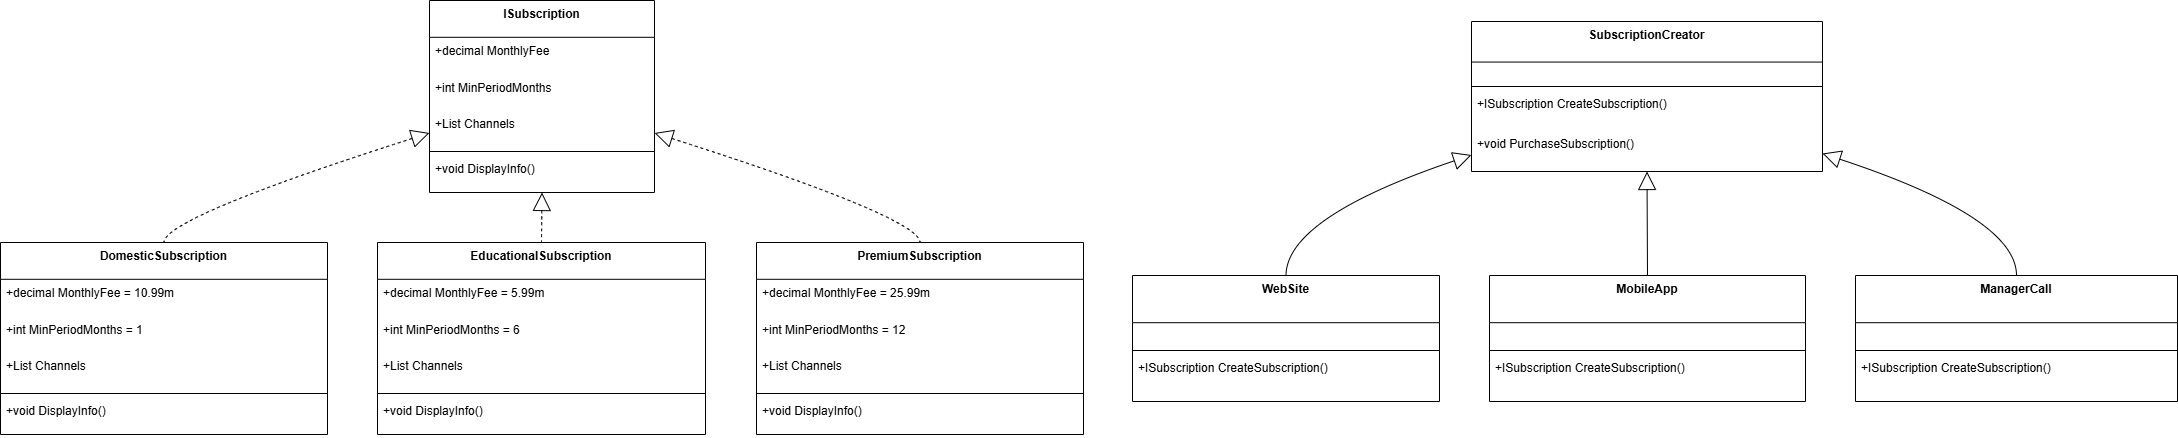

The diagram above was exported from draw.io. Its source (the exported page's mxGraphModel, read from the mxfile embedded in the PNG):
<mxGraphModel>
  <root>
    <mxCell id="0" />
    <mxCell id="1" parent="0" />
    <mxCell id="2" parent="1" style="swimlane;fontStyle=1;align=center;verticalAlign=top;childLayout=stackLayout;horizontal=1;startSize=36.8;horizontalStack=0;resizeParent=1;resizeParentMax=0;resizeLast=0;collapsible=0;marginBottom=0;" value="ISubscription" vertex="1">
      <mxGeometry height="192" width="225" x="437" y="8" as="geometry" />
    </mxCell>
    <mxCell id="3" parent="2" style="text;strokeColor=none;fillColor=none;align=left;verticalAlign=top;spacingLeft=4;spacingRight=4;overflow=hidden;rotatable=0;points=[[0,0.5],[1,0.5]];portConstraint=eastwest;" value="+decimal MonthlyFee" vertex="1">
      <mxGeometry height="37" width="225" y="37" as="geometry" />
    </mxCell>
    <mxCell id="4" parent="2" style="text;strokeColor=none;fillColor=none;align=left;verticalAlign=top;spacingLeft=4;spacingRight=4;overflow=hidden;rotatable=0;points=[[0,0.5],[1,0.5]];portConstraint=eastwest;" value="+int MinPeriodMonths" vertex="1">
      <mxGeometry height="37" width="225" y="74" as="geometry" />
    </mxCell>
    <mxCell id="5" parent="2" style="text;strokeColor=none;fillColor=none;align=left;verticalAlign=top;spacingLeft=4;spacingRight=4;overflow=hidden;rotatable=0;points=[[0,0.5],[1,0.5]];portConstraint=eastwest;" value="+List Channels" vertex="1">
      <mxGeometry height="37" width="225" y="110" as="geometry" />
    </mxCell>
    <mxCell id="6" parent="2" style="line;strokeWidth=1;fillColor=none;align=left;verticalAlign=middle;spacingTop=-1;spacingLeft=3;spacingRight=3;rotatable=0;labelPosition=right;points=[];portConstraint=eastwest;strokeColor=inherit;" vertex="1">
      <mxGeometry height="8" width="225" y="147" as="geometry" />
    </mxCell>
    <mxCell id="7" parent="2" style="text;strokeColor=none;fillColor=none;align=left;verticalAlign=top;spacingLeft=4;spacingRight=4;overflow=hidden;rotatable=0;points=[[0,0.5],[1,0.5]];portConstraint=eastwest;" value="+void DisplayInfo()" vertex="1">
      <mxGeometry height="37" width="225" y="155" as="geometry" />
    </mxCell>
    <mxCell id="8" parent="1" style="swimlane;fontStyle=1;align=center;verticalAlign=top;childLayout=stackLayout;horizontal=1;startSize=36.8;horizontalStack=0;resizeParent=1;resizeParentMax=0;resizeLast=0;collapsible=0;marginBottom=0;" value="DomesticSubscription" vertex="1">
      <mxGeometry height="192" width="327" x="8" y="250" as="geometry" />
    </mxCell>
    <mxCell id="9" parent="8" style="text;strokeColor=none;fillColor=none;align=left;verticalAlign=top;spacingLeft=4;spacingRight=4;overflow=hidden;rotatable=0;points=[[0,0.5],[1,0.5]];portConstraint=eastwest;" value="+decimal MonthlyFee = 10.99m" vertex="1">
      <mxGeometry height="37" width="327" y="37" as="geometry" />
    </mxCell>
    <mxCell id="10" parent="8" style="text;strokeColor=none;fillColor=none;align=left;verticalAlign=top;spacingLeft=4;spacingRight=4;overflow=hidden;rotatable=0;points=[[0,0.5],[1,0.5]];portConstraint=eastwest;" value="+int MinPeriodMonths = 1" vertex="1">
      <mxGeometry height="37" width="327" y="74" as="geometry" />
    </mxCell>
    <mxCell id="11" parent="8" style="text;strokeColor=none;fillColor=none;align=left;verticalAlign=top;spacingLeft=4;spacingRight=4;overflow=hidden;rotatable=0;points=[[0,0.5],[1,0.5]];portConstraint=eastwest;" value="+List Channels" vertex="1">
      <mxGeometry height="37" width="327" y="110" as="geometry" />
    </mxCell>
    <mxCell id="12" parent="8" style="line;strokeWidth=1;fillColor=none;align=left;verticalAlign=middle;spacingTop=-1;spacingLeft=3;spacingRight=3;rotatable=0;labelPosition=right;points=[];portConstraint=eastwest;strokeColor=inherit;" vertex="1">
      <mxGeometry height="8" width="327" y="147" as="geometry" />
    </mxCell>
    <mxCell id="13" parent="8" style="text;strokeColor=none;fillColor=none;align=left;verticalAlign=top;spacingLeft=4;spacingRight=4;overflow=hidden;rotatable=0;points=[[0,0.5],[1,0.5]];portConstraint=eastwest;" value="+void DisplayInfo()" vertex="1">
      <mxGeometry height="37" width="327" y="155" as="geometry" />
    </mxCell>
    <mxCell id="14" parent="1" style="swimlane;fontStyle=1;align=center;verticalAlign=top;childLayout=stackLayout;horizontal=1;startSize=36.8;horizontalStack=0;resizeParent=1;resizeParentMax=0;resizeLast=0;collapsible=0;marginBottom=0;" value="EducationalSubscription" vertex="1">
      <mxGeometry height="192" width="328" x="385" y="250" as="geometry" />
    </mxCell>
    <mxCell id="15" parent="14" style="text;strokeColor=none;fillColor=none;align=left;verticalAlign=top;spacingLeft=4;spacingRight=4;overflow=hidden;rotatable=0;points=[[0,0.5],[1,0.5]];portConstraint=eastwest;" value="+decimal MonthlyFee = 5.99m" vertex="1">
      <mxGeometry height="37" width="328" y="37" as="geometry" />
    </mxCell>
    <mxCell id="16" parent="14" style="text;strokeColor=none;fillColor=none;align=left;verticalAlign=top;spacingLeft=4;spacingRight=4;overflow=hidden;rotatable=0;points=[[0,0.5],[1,0.5]];portConstraint=eastwest;" value="+int MinPeriodMonths = 6" vertex="1">
      <mxGeometry height="37" width="328" y="74" as="geometry" />
    </mxCell>
    <mxCell id="17" parent="14" style="text;strokeColor=none;fillColor=none;align=left;verticalAlign=top;spacingLeft=4;spacingRight=4;overflow=hidden;rotatable=0;points=[[0,0.5],[1,0.5]];portConstraint=eastwest;" value="+List Channels" vertex="1">
      <mxGeometry height="37" width="328" y="110" as="geometry" />
    </mxCell>
    <mxCell id="18" parent="14" style="line;strokeWidth=1;fillColor=none;align=left;verticalAlign=middle;spacingTop=-1;spacingLeft=3;spacingRight=3;rotatable=0;labelPosition=right;points=[];portConstraint=eastwest;strokeColor=inherit;" vertex="1">
      <mxGeometry height="8" width="328" y="147" as="geometry" />
    </mxCell>
    <mxCell id="19" parent="14" style="text;strokeColor=none;fillColor=none;align=left;verticalAlign=top;spacingLeft=4;spacingRight=4;overflow=hidden;rotatable=0;points=[[0,0.5],[1,0.5]];portConstraint=eastwest;" value="+void DisplayInfo()" vertex="1">
      <mxGeometry height="37" width="328" y="155" as="geometry" />
    </mxCell>
    <mxCell id="20" parent="1" style="swimlane;fontStyle=1;align=center;verticalAlign=top;childLayout=stackLayout;horizontal=1;startSize=36.8;horizontalStack=0;resizeParent=1;resizeParentMax=0;resizeLast=0;collapsible=0;marginBottom=0;" value="PremiumSubscription" vertex="1">
      <mxGeometry height="192" width="327" x="764" y="250" as="geometry" />
    </mxCell>
    <mxCell id="21" parent="20" style="text;strokeColor=none;fillColor=none;align=left;verticalAlign=top;spacingLeft=4;spacingRight=4;overflow=hidden;rotatable=0;points=[[0,0.5],[1,0.5]];portConstraint=eastwest;" value="+decimal MonthlyFee = 25.99m" vertex="1">
      <mxGeometry height="37" width="327" y="37" as="geometry" />
    </mxCell>
    <mxCell id="22" parent="20" style="text;strokeColor=none;fillColor=none;align=left;verticalAlign=top;spacingLeft=4;spacingRight=4;overflow=hidden;rotatable=0;points=[[0,0.5],[1,0.5]];portConstraint=eastwest;" value="+int MinPeriodMonths = 12" vertex="1">
      <mxGeometry height="37" width="327" y="74" as="geometry" />
    </mxCell>
    <mxCell id="23" parent="20" style="text;strokeColor=none;fillColor=none;align=left;verticalAlign=top;spacingLeft=4;spacingRight=4;overflow=hidden;rotatable=0;points=[[0,0.5],[1,0.5]];portConstraint=eastwest;" value="+List Channels" vertex="1">
      <mxGeometry height="37" width="327" y="110" as="geometry" />
    </mxCell>
    <mxCell id="24" parent="20" style="line;strokeWidth=1;fillColor=none;align=left;verticalAlign=middle;spacingTop=-1;spacingLeft=3;spacingRight=3;rotatable=0;labelPosition=right;points=[];portConstraint=eastwest;strokeColor=inherit;" vertex="1">
      <mxGeometry height="8" width="327" y="147" as="geometry" />
    </mxCell>
    <mxCell id="25" parent="20" style="text;strokeColor=none;fillColor=none;align=left;verticalAlign=top;spacingLeft=4;spacingRight=4;overflow=hidden;rotatable=0;points=[[0,0.5],[1,0.5]];portConstraint=eastwest;" value="+void DisplayInfo()" vertex="1">
      <mxGeometry height="37" width="327" y="155" as="geometry" />
    </mxCell>
    <mxCell id="26" parent="1" style="swimlane;fontStyle=1;align=center;verticalAlign=top;childLayout=stackLayout;horizontal=1;startSize=40.57142857142857;horizontalStack=0;resizeParent=1;resizeParentMax=0;resizeLast=0;collapsible=0;marginBottom=0;" value="SubscriptionCreator" vertex="1">
      <mxGeometry height="150" width="351" x="1479" y="29" as="geometry" />
    </mxCell>
    <mxCell id="27" parent="26" style="line;strokeWidth=1;fillColor=none;align=left;verticalAlign=middle;spacingTop=-1;spacingLeft=3;spacingRight=3;rotatable=0;labelPosition=right;points=[];portConstraint=eastwest;strokeColor=inherit;" vertex="1">
      <mxGeometry height="8" width="351" y="61" as="geometry" />
    </mxCell>
    <mxCell id="28" parent="26" style="text;strokeColor=none;fillColor=none;align=left;verticalAlign=top;spacingLeft=4;spacingRight=4;overflow=hidden;rotatable=0;points=[[0,0.5],[1,0.5]];portConstraint=eastwest;" value="+ISubscription CreateSubscription()" vertex="1">
      <mxGeometry height="41" width="351" y="69" as="geometry" />
    </mxCell>
    <mxCell id="29" parent="26" style="text;strokeColor=none;fillColor=none;align=left;verticalAlign=top;spacingLeft=4;spacingRight=4;overflow=hidden;rotatable=0;points=[[0,0.5],[1,0.5]];portConstraint=eastwest;" value="+void PurchaseSubscription()" vertex="1">
      <mxGeometry height="41" width="351" y="109" as="geometry" />
    </mxCell>
    <mxCell id="30" parent="1" style="swimlane;fontStyle=1;align=center;verticalAlign=top;childLayout=stackLayout;horizontal=1;startSize=47.2;horizontalStack=0;resizeParent=1;resizeParentMax=0;resizeLast=0;collapsible=0;marginBottom=0;" value="WebSite" vertex="1">
      <mxGeometry height="126" width="307" x="1140" y="283" as="geometry" />
    </mxCell>
    <mxCell id="31" parent="30" style="line;strokeWidth=1;fillColor=none;align=left;verticalAlign=middle;spacingTop=-1;spacingLeft=3;spacingRight=3;rotatable=0;labelPosition=right;points=[];portConstraint=eastwest;strokeColor=inherit;" vertex="1">
      <mxGeometry height="8" width="307" y="71" as="geometry" />
    </mxCell>
    <mxCell id="32" parent="30" style="text;strokeColor=none;fillColor=none;align=left;verticalAlign=top;spacingLeft=4;spacingRight=4;overflow=hidden;rotatable=0;points=[[0,0.5],[1,0.5]];portConstraint=eastwest;" value="+ISubscription CreateSubscription()" vertex="1">
      <mxGeometry height="47" width="307" y="79" as="geometry" />
    </mxCell>
    <mxCell id="33" parent="1" style="swimlane;fontStyle=1;align=center;verticalAlign=top;childLayout=stackLayout;horizontal=1;startSize=47.2;horizontalStack=0;resizeParent=1;resizeParentMax=0;resizeLast=0;collapsible=0;marginBottom=0;" value="MobileApp" vertex="1">
      <mxGeometry height="126" width="316" x="1497" y="283" as="geometry" />
    </mxCell>
    <mxCell id="34" parent="33" style="line;strokeWidth=1;fillColor=none;align=left;verticalAlign=middle;spacingTop=-1;spacingLeft=3;spacingRight=3;rotatable=0;labelPosition=right;points=[];portConstraint=eastwest;strokeColor=inherit;" vertex="1">
      <mxGeometry height="8" width="316" y="71" as="geometry" />
    </mxCell>
    <mxCell id="35" parent="33" style="text;strokeColor=none;fillColor=none;align=left;verticalAlign=top;spacingLeft=4;spacingRight=4;overflow=hidden;rotatable=0;points=[[0,0.5],[1,0.5]];portConstraint=eastwest;" value="+ISubscription CreateSubscription()" vertex="1">
      <mxGeometry height="47" width="316" y="79" as="geometry" />
    </mxCell>
    <mxCell id="36" parent="1" style="swimlane;fontStyle=1;align=center;verticalAlign=top;childLayout=stackLayout;horizontal=1;startSize=47.2;horizontalStack=0;resizeParent=1;resizeParentMax=0;resizeLast=0;collapsible=0;marginBottom=0;" value="ManagerCall" vertex="1">
      <mxGeometry height="126" width="322" x="1863" y="283" as="geometry" />
    </mxCell>
    <mxCell id="37" parent="36" style="line;strokeWidth=1;fillColor=none;align=left;verticalAlign=middle;spacingTop=-1;spacingLeft=3;spacingRight=3;rotatable=0;labelPosition=right;points=[];portConstraint=eastwest;strokeColor=inherit;" vertex="1">
      <mxGeometry height="8" width="322" y="71" as="geometry" />
    </mxCell>
    <mxCell id="38" parent="36" style="text;strokeColor=none;fillColor=none;align=left;verticalAlign=top;spacingLeft=4;spacingRight=4;overflow=hidden;rotatable=0;points=[[0,0.5],[1,0.5]];portConstraint=eastwest;" value="+ISubscription CreateSubscription()" vertex="1">
      <mxGeometry height="47" width="322" y="79" as="geometry" />
    </mxCell>
    <mxCell id="39" edge="1" parent="1" source="2" style="curved=1;dashed=1;startArrow=block;startSize=16;startFill=0;endArrow=none;exitX=0;exitY=0.69;entryX=0.5;entryY=0;" target="8" value="">
      <mxGeometry relative="1" as="geometry">
        <Array as="points">
          <mxPoint x="172" y="225" />
        </Array>
      </mxGeometry>
    </mxCell>
    <mxCell id="40" edge="1" parent="1" source="2" style="curved=1;dashed=1;startArrow=block;startSize=16;startFill=0;endArrow=none;exitX=0.5;exitY=1;entryX=0.5;entryY=0;" target="14" value="">
      <mxGeometry relative="1" as="geometry">
        <Array as="points" />
      </mxGeometry>
    </mxCell>
    <mxCell id="41" edge="1" parent="1" source="2" style="curved=1;dashed=1;startArrow=block;startSize=16;startFill=0;endArrow=none;exitX=1;exitY=0.69;entryX=0.5;entryY=0;" target="20" value="">
      <mxGeometry relative="1" as="geometry">
        <Array as="points">
          <mxPoint x="927" y="225" />
        </Array>
      </mxGeometry>
    </mxCell>
    <mxCell id="42" edge="1" parent="1" source="26" style="curved=1;startArrow=block;startSize=16;startFill=0;endArrow=none;exitX=0;exitY=0.89;entryX=0.5;entryY=0;" target="30" value="">
      <mxGeometry relative="1" as="geometry">
        <Array as="points">
          <mxPoint x="1294" y="225" />
        </Array>
      </mxGeometry>
    </mxCell>
    <mxCell id="43" edge="1" parent="1" source="26" style="curved=1;startArrow=block;startSize=16;startFill=0;endArrow=none;exitX=0.5;exitY=1;entryX=0.5;entryY=0;" target="33" value="">
      <mxGeometry relative="1" as="geometry">
        <Array as="points" />
      </mxGeometry>
    </mxCell>
    <mxCell id="44" edge="1" parent="1" source="26" style="curved=1;startArrow=block;startSize=16;startFill=0;endArrow=none;exitX=1;exitY=0.88;entryX=0.5;entryY=0;" target="36" value="">
      <mxGeometry relative="1" as="geometry">
        <Array as="points">
          <mxPoint x="2024" y="225" />
        </Array>
      </mxGeometry>
    </mxCell>
  </root>
</mxGraphModel>